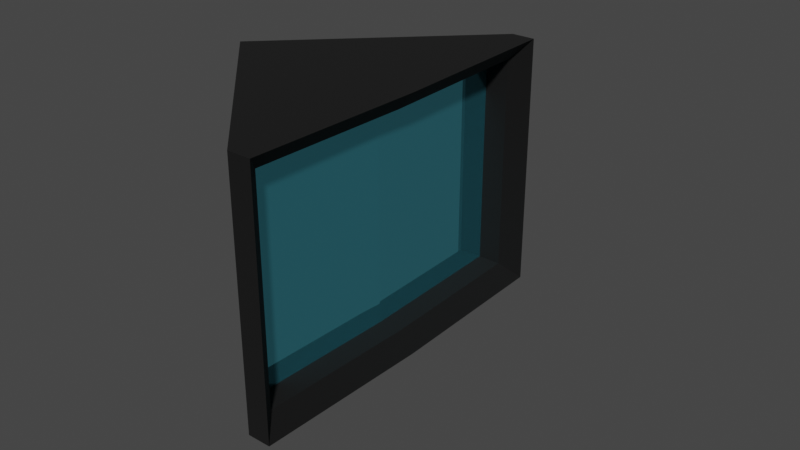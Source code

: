 # Source: miroir.blend  (saved by Blender 3.5.10; exported with 4.5.12 LTS)
import bpy
from mathutils import Matrix  # noqa: F401  (used for matrix-valued properties, if any)

bpy.ops.wm.read_factory_settings(use_empty=True)
scene = bpy.context.scene
scene.name = 'Scene'

# ---- collections
col_collection = bpy.data.collections.new('Collection'); scene.collection.children.link(col_collection)

# ---- materials (node trees are filled in below, after node groups)
mat_material_002 = bpy.data.materials.new('Material.002')
mat_material_002.use_transparent_shadow = False
mat_material_001 = bpy.data.materials.new('Material.001')
mat_material_001.use_transparent_shadow = False

# ---- material node trees
mat_material_002.use_nodes = True; mat_material_002.node_tree.nodes.clear()
_N = mat_material_002.node_tree.nodes; _L = mat_material_002.node_tree.links
n0 = _N.new('ShaderNodeBsdfPrincipled'); n0.name = 'Principled BSDF'; n0.location = (10, 300)
n0.distribution = 'GGX'
n0.subsurface_method = 'RANDOM_WALK_SKIN'
n0.inputs[0].default_value = (0.0, 0.0, 0.0, 1.0)
n0.inputs[2].default_value = 1.0
n0.inputs[3].default_value = 1.45
n0.inputs[27].default_value = (0.0, 0.0, 0.0, 1.0)
n0.inputs[28].default_value = 1.0
n1 = _N.new('ShaderNodeOutputMaterial'); n1.name = 'Material Output'; n1.location = (300, 300)
_L.new(n0.outputs[0], n1.inputs[0])
n1.is_active_output = True
mat_material_001.use_nodes = True; mat_material_001.node_tree.nodes.clear()
_N = mat_material_001.node_tree.nodes; _L = mat_material_001.node_tree.links
n0 = _N.new('ShaderNodeBsdfPrincipled'); n0.name = 'Principled BSDF'; n0.location = (10, 300)
n0.distribution = 'GGX'
n0.subsurface_method = 'RANDOM_WALK_SKIN'
n0.inputs[0].default_value = (0.1749, 0.8129, 1.0, 1.0)
n0.inputs[1].default_value = 0.9382
n0.inputs[2].default_value = 0.0
n0.inputs[3].default_value = 1.45
n0.inputs[27].default_value = (0.0, 0.0, 0.0, 1.0)
n0.inputs[28].default_value = 1.0
n1 = _N.new('ShaderNodeOutputMaterial'); n1.name = 'Material Output'; n1.location = (300, 300)
_L.new(n0.outputs[0], n1.inputs[0])
n1.is_active_output = True

# ---- world
world_world = bpy.data.worlds.new('World'); scene.world = world_world
world_world.use_nodes = True; world_world.node_tree.nodes.clear()
_N = world_world.node_tree.nodes; _L = world_world.node_tree.links
n0 = _N.new('ShaderNodeOutputWorld'); n0.name = 'World Output'; n0.location = (300, 300)
n1 = _N.new('ShaderNodeBackground'); n1.name = 'Background'; n1.location = (10, 300)
n1.inputs[0].default_value = (0.05088, 0.05088, 0.05088, 1.0)
_L.new(n1.outputs[0], n0.inputs[0])
n0.is_active_output = True
world_world.color = (0.05088, 0.05088, 0.05088)
world_world.use_sun_shadow = False
world_world.sun_shadow_jitter_overblur = 0.0

# ---- meshes
me_cube_001 = bpy.data.meshes.new('Cube.001')
me_cube_001.from_pydata([(-1.0, -1.0, -1.0), (-1.0, -1.0, 1.0), (-0.9837, 0.8114, -0.8551), (-0.9837, 0.8114, 0.855), (0.8114, -0.9837, -0.8551), (0.8114, -0.9837, 0.855), (-0.05745, -0.07008, -0.8556), (-0.05745, -0.07009, 0.8546), (-1.0, 1.0, 1.0), (-1.0, 1.0, -1.0), (0.02872, 0.01609, -1.001), (0.02872, 0.01609, 0.9995), (1.0, -1.0, -1.0), (1.0, -1.0, 1.0), (-0.8686, 1.131, 1.0), (-0.8686, 1.131, -1.0), (0.1601, 0.1475, -1.001), (0.1601, 0.1475, 0.9995), (1.131, -0.8686, -1.0), (1.131, -0.8686, 1.0), (-0.8523, 0.9428, 0.855), (-0.8523, 0.9428, -0.8551), (0.07398, 0.06131, -0.8556), (0.07398, 0.06131, 0.8546), (0.9428, -0.8523, -0.8551), (0.9428, -0.8523, 0.855)], [], [(0, 1, 8, 9), (12, 13, 1, 0), (9, 10, 12, 0), (11, 8, 1, 13), (7, 3, 20, 23), (12, 10, 16, 18), (4, 5, 25, 24), (2, 6, 22, 21), (8, 11, 17, 14), (5, 7, 23, 25), (20, 21, 15, 14), (21, 22, 16, 15), (23, 20, 14, 17), (22, 24, 18, 16), (25, 23, 17, 19), (24, 25, 19, 18), (9, 8, 14, 15), (11, 13, 19, 17), (6, 4, 24, 22), (10, 9, 15, 16), (3, 2, 21, 20), (13, 12, 18, 19)])
_uv = me_cube_001.uv_layers.new(name='UVMap')
_uv.uv.foreach_set('vector', [0.375, 0.0, 0.625, 0.0, 0.625, 0.25, 0.375, 0.25, 0.375, 0.75, 0.625, 0.75, 0.625, 1.0, 0.375, 1.0, 0.125, 0.5, 0.375, 0.5, 0.375, 0.75, 0.125, 0.75, 0.625, 0.5, 0.875, 0.5, 0.875, 0.75, 0.625, 0.75, 0.6171, 0.5227, 0.8065, 0.5031, 0.8065, 0.5031, 0.6171, 0.5227, 0.375, 0.75, 0.375, 0.5, 0.375, 0.5, 0.375, 0.75, 0.3934, 0.7274, 0.6066, 0.7274, 0.6066, 0.7274, 0.3934, 0.7274, 0.1935, 0.5031, 0.3829, 0.5227, 0.3829, 0.5227, 0.1935, 0.5031, 0.875, 0.5, 0.625, 0.5, 0.625, 0.5, 0.875, 0.5, 0.6066, 0.7274, 0.6171, 0.5227, 0.6171, 0.5227, 0.6066, 0.7274, 0.8065, 0.5031, 0.1935, 0.5031, 0.125, 0.5, 0.875, 0.5, 0.1935, 0.5031, 0.3829, 0.5227, 0.375, 0.5, 0.125, 0.5, 0.6171, 0.5227, 0.8065, 0.5031, 0.875, 0.5, 0.625, 0.5, 0.3829, 0.5227, 0.3934, 0.7274, 0.375, 0.75, 0.375, 0.5, 0.6066, 0.7274, 0.6171, 0.5227, 0.625, 0.5, 0.625, 0.75, 0.3934, 0.7274, 0.6066, 0.7274, 0.625, 0.75, 0.375, 0.75, 0.375, 0.25, 0.625, 0.25, 0.625, 0.25, 0.375, 0.25, 0.625, 0.5, 0.625, 0.75, 0.625, 0.75, 0.625, 0.5, 0.3829, 0.5227, 0.3934, 0.7274, 0.3934, 0.7274, 0.3829, 0.5227, 0.375, 0.5, 0.125, 0.5, 0.125, 0.5, 0.375, 0.5, 0.8065, 0.5031, 0.1935, 0.5031, 0.1935, 0.5031, 0.8065, 0.5031, 0.625, 0.75, 0.375, 0.75, 0.375, 0.75, 0.625, 0.75])
me_cube_001.materials.append(mat_material_002)
me_cube_001.update()
me_cube_002 = bpy.data.meshes.new('Cube.002')
me_cube_002.from_pydata([(-0.9837, 0.8114, -0.8551), (-0.9837, 0.8114, 0.855), (0.8114, -0.9837, -0.8551), (0.8114, -0.9837, 0.855), (-0.05745, -0.07008, -0.8556), (-0.05745, -0.07009, 0.8546)], [], [(0, 1, 5, 3, 2, 4)])
_uv = me_cube_002.uv_layers.new(name='UVMap')
_uv.uv.foreach_set('vector', [0.1935, 0.5031, 0.8065, 0.5031, 0.6171, 0.5227, 0.6066, 0.7274, 0.3934, 0.7274, 0.3829, 0.5227])
me_cube_002.materials.append(mat_material_001)
me_cube_002.update()

# ---- objects
ob_cube = bpy.data.objects.new('Cube', me_cube_001)
ob_cube_001 = bpy.data.objects.new('Cube.001', me_cube_002)

# ---- transforms, parenting, visibility, modifiers, constraints
ob_cube.location = (0.0, 0.0, 1.153)
ob_cube.rotation_euler = (0.0, -0.0, -0.7854)
ob_cube_001.location = (0.0, 0.0, 1.153)
ob_cube_001.rotation_euler = (0.0, -0.0, -0.7854)

# ---- collection membership
col_collection.objects.link(ob_cube)
col_collection.objects.link(ob_cube_001)

# ---- scene / render settings (as saved in the file)
scene.frame_start = 1; scene.frame_end = 250; scene.frame_set(1)
scene.render.engine = 'BLENDER_EEVEE_NEXT'
scene.cycles.sampling_pattern = 'TABULATED_SOBOL'
scene.view_settings.view_transform = 'Filmic'
bpy.context.view_layer.update()

# ---- added for rendering (the .blend has no active camera and no usable light): camera, sun
cam_auto = bpy.data.cameras.new('AutoCamera')
cam_auto.lens = 50.0
cam_auto.sensor_width = 36.0
cam_auto.clip_end = 1000.0
ob_auto_camera = bpy.data.objects.new('AutoCamera', cam_auto)
scene.collection.objects.link(ob_auto_camera)
ob_auto_camera.location = (4.44972, -5.22816, 4.6382)
ob_auto_camera.rotation_euler = (1.09748, -7.21219e-08, 0.694738)
scene.camera = ob_auto_camera
light_auto_sun = bpy.data.lights.new('AutoSun', 'SUN')
light_auto_sun.energy = 3.0
light_auto_sun.angle = 0.0523599
ob_auto_sun = bpy.data.objects.new('AutoSun', light_auto_sun)
scene.collection.objects.link(ob_auto_sun)
ob_auto_sun.rotation_euler = (0.872665, 0.174533, 0.523599)
bpy.context.view_layer.update()
